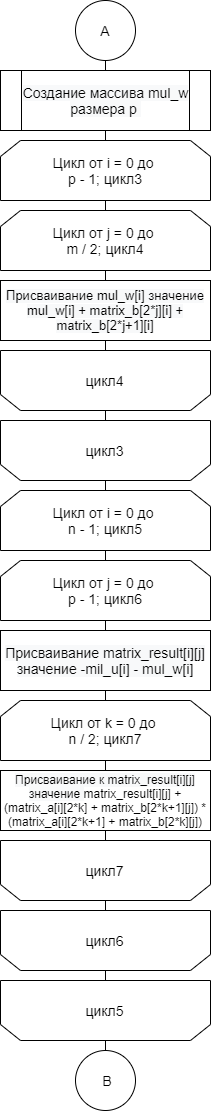

The diagram above was exported from draw.io. Its source (the exported page's mxGraphModel, read from the mxfile embedded in the PNG):
<mxGraphModel dx="1463" dy="846" grid="1" gridSize="10" guides="1" tooltips="1" connect="1" arrows="1" fold="1" page="1" pageScale="1" pageWidth="827" pageHeight="1169" math="0" shadow="0">
  <root>
    <mxCell id="oNNzWFEcqPdi29zW3i2L-0" />
    <mxCell id="oNNzWFEcqPdi29zW3i2L-1" parent="oNNzWFEcqPdi29zW3i2L-0" />
    <mxCell id="QIMhskOcODvVPHuEJ_YN-10" style="edgeStyle=orthogonalEdgeStyle;rounded=0;orthogonalLoop=1;jettySize=auto;html=1;exitX=0.5;exitY=1;exitDx=0;exitDy=0;entryX=0.5;entryY=0;entryDx=0;entryDy=0;endArrow=none;endFill=0;" edge="1" parent="oNNzWFEcqPdi29zW3i2L-1" source="DREpzp5oqnH6mizQSLGc-0">
      <mxGeometry relative="1" as="geometry">
        <mxPoint x="445" y="110" as="targetPoint" />
      </mxGeometry>
    </mxCell>
    <mxCell id="DREpzp5oqnH6mizQSLGc-0" value="&lt;font style=&quot;font-size: 14px&quot;&gt;А&lt;/font&gt;" style="ellipse;whiteSpace=wrap;html=1;aspect=fixed;" vertex="1" parent="oNNzWFEcqPdi29zW3i2L-1">
      <mxGeometry x="415" y="40" width="60" height="60" as="geometry" />
    </mxCell>
    <mxCell id="QIMhskOcODvVPHuEJ_YN-12" style="edgeStyle=orthogonalEdgeStyle;rounded=0;orthogonalLoop=1;jettySize=auto;html=1;exitX=0.5;exitY=1;exitDx=0;exitDy=0;entryX=0.5;entryY=0;entryDx=0;entryDy=0;endArrow=none;endFill=0;" edge="1" parent="oNNzWFEcqPdi29zW3i2L-1" source="QIMhskOcODvVPHuEJ_YN-0" target="QIMhskOcODvVPHuEJ_YN-2">
      <mxGeometry relative="1" as="geometry" />
    </mxCell>
    <mxCell id="QIMhskOcODvVPHuEJ_YN-0" value="&lt;font style=&quot;font-size: 14px&quot;&gt;Цикл от i = 0 до &lt;br&gt;p - 1; цикл3&lt;/font&gt;" style="shape=loopLimit;whiteSpace=wrap;html=1;" vertex="1" parent="oNNzWFEcqPdi29zW3i2L-1">
      <mxGeometry x="340" y="180" width="210" height="60" as="geometry" />
    </mxCell>
    <mxCell id="QIMhskOcODvVPHuEJ_YN-11" style="edgeStyle=orthogonalEdgeStyle;rounded=0;orthogonalLoop=1;jettySize=auto;html=1;exitX=0.5;exitY=1;exitDx=0;exitDy=0;entryX=0.5;entryY=0;entryDx=0;entryDy=0;endArrow=none;endFill=0;" edge="1" parent="oNNzWFEcqPdi29zW3i2L-1" target="QIMhskOcODvVPHuEJ_YN-0">
      <mxGeometry relative="1" as="geometry">
        <mxPoint x="445" y="170" as="sourcePoint" />
      </mxGeometry>
    </mxCell>
    <mxCell id="QIMhskOcODvVPHuEJ_YN-13" style="edgeStyle=orthogonalEdgeStyle;rounded=0;orthogonalLoop=1;jettySize=auto;html=1;exitX=0.5;exitY=1;exitDx=0;exitDy=0;entryX=0.5;entryY=0;entryDx=0;entryDy=0;endArrow=none;endFill=0;" edge="1" parent="oNNzWFEcqPdi29zW3i2L-1" source="QIMhskOcODvVPHuEJ_YN-2" target="QIMhskOcODvVPHuEJ_YN-3">
      <mxGeometry relative="1" as="geometry" />
    </mxCell>
    <mxCell id="QIMhskOcODvVPHuEJ_YN-2" value="&lt;font style=&quot;font-size: 14px&quot;&gt;Цикл от j = 0 до &lt;br&gt;m / 2; цикл4&lt;/font&gt;" style="shape=loopLimit;whiteSpace=wrap;html=1;" vertex="1" parent="oNNzWFEcqPdi29zW3i2L-1">
      <mxGeometry x="340" y="250" width="210" height="60" as="geometry" />
    </mxCell>
    <mxCell id="QIMhskOcODvVPHuEJ_YN-14" style="edgeStyle=orthogonalEdgeStyle;rounded=0;orthogonalLoop=1;jettySize=auto;html=1;exitX=0.5;exitY=1;exitDx=0;exitDy=0;entryX=0.5;entryY=1;entryDx=0;entryDy=0;endArrow=none;endFill=0;" edge="1" parent="oNNzWFEcqPdi29zW3i2L-1" source="QIMhskOcODvVPHuEJ_YN-3" target="QIMhskOcODvVPHuEJ_YN-5">
      <mxGeometry relative="1" as="geometry" />
    </mxCell>
    <mxCell id="QIMhskOcODvVPHuEJ_YN-3" value="&lt;span style=&quot;color: rgb(0 , 0 , 0) ; font-family: &amp;#34;helvetica&amp;#34; ; font-style: normal ; font-weight: 400 ; letter-spacing: normal ; text-align: center ; text-indent: 0px ; text-transform: none ; word-spacing: 0px ; background-color: rgb(248 , 249 , 250) ; display: inline ; float: none&quot;&gt;&lt;font style=&quot;font-size: 13px&quot;&gt;Присваивание mul_w[i] значение mul_w[i] + matrix_b[2*j][i] + matrix_b[2*j+1][i]&lt;/font&gt;&lt;/span&gt;" style="rounded=0;whiteSpace=wrap;html=1;" vertex="1" parent="oNNzWFEcqPdi29zW3i2L-1">
      <mxGeometry x="340" y="320" width="210" height="60" as="geometry" />
    </mxCell>
    <mxCell id="QIMhskOcODvVPHuEJ_YN-4" value="" style="group" vertex="1" connectable="0" parent="oNNzWFEcqPdi29zW3i2L-1">
      <mxGeometry x="340" y="390" width="210" height="60" as="geometry" />
    </mxCell>
    <mxCell id="QIMhskOcODvVPHuEJ_YN-5" value="" style="shape=loopLimit;whiteSpace=wrap;html=1;rotation=-180;" vertex="1" parent="QIMhskOcODvVPHuEJ_YN-4">
      <mxGeometry width="210" height="60" as="geometry" />
    </mxCell>
    <mxCell id="QIMhskOcODvVPHuEJ_YN-6" value="&lt;font style=&quot;font-size: 14px&quot;&gt;цикл4&lt;/font&gt;" style="text;html=1;align=center;verticalAlign=middle;resizable=0;points=[];autosize=1;strokeColor=none;" vertex="1" parent="QIMhskOcODvVPHuEJ_YN-4">
      <mxGeometry x="78.75" y="20" width="50" height="20" as="geometry" />
    </mxCell>
    <mxCell id="QIMhskOcODvVPHuEJ_YN-7" value="" style="group" vertex="1" connectable="0" parent="oNNzWFEcqPdi29zW3i2L-1">
      <mxGeometry x="340" y="460" width="210" height="60" as="geometry" />
    </mxCell>
    <mxCell id="QIMhskOcODvVPHuEJ_YN-8" value="" style="shape=loopLimit;whiteSpace=wrap;html=1;rotation=-180;" vertex="1" parent="QIMhskOcODvVPHuEJ_YN-7">
      <mxGeometry width="210" height="60" as="geometry" />
    </mxCell>
    <mxCell id="QIMhskOcODvVPHuEJ_YN-9" value="&lt;font style=&quot;font-size: 14px&quot;&gt;цикл3&lt;/font&gt;" style="text;html=1;align=center;verticalAlign=middle;resizable=0;points=[];autosize=1;strokeColor=none;" vertex="1" parent="QIMhskOcODvVPHuEJ_YN-7">
      <mxGeometry x="78.75" y="20" width="50" height="20" as="geometry" />
    </mxCell>
    <mxCell id="QIMhskOcODvVPHuEJ_YN-15" style="edgeStyle=orthogonalEdgeStyle;rounded=0;orthogonalLoop=1;jettySize=auto;html=1;exitX=0.5;exitY=0;exitDx=0;exitDy=0;entryX=0.5;entryY=1;entryDx=0;entryDy=0;endArrow=none;endFill=0;" edge="1" parent="oNNzWFEcqPdi29zW3i2L-1" source="QIMhskOcODvVPHuEJ_YN-5" target="QIMhskOcODvVPHuEJ_YN-8">
      <mxGeometry relative="1" as="geometry" />
    </mxCell>
    <mxCell id="igOSF5Gms6B9yc_5tOLe-4" style="edgeStyle=orthogonalEdgeStyle;rounded=0;orthogonalLoop=1;jettySize=auto;html=1;exitX=0.5;exitY=1;exitDx=0;exitDy=0;entryX=0.5;entryY=0;entryDx=0;entryDy=0;endArrow=none;endFill=0;" edge="1" parent="oNNzWFEcqPdi29zW3i2L-1" source="igOSF5Gms6B9yc_5tOLe-0" target="igOSF5Gms6B9yc_5tOLe-1">
      <mxGeometry relative="1" as="geometry" />
    </mxCell>
    <mxCell id="igOSF5Gms6B9yc_5tOLe-0" value="&lt;font style=&quot;font-size: 14px&quot;&gt;Цикл от i = 0 до &lt;br&gt;n - 1; цикл5&lt;/font&gt;" style="shape=loopLimit;whiteSpace=wrap;html=1;" vertex="1" parent="oNNzWFEcqPdi29zW3i2L-1">
      <mxGeometry x="340" y="530" width="210" height="60" as="geometry" />
    </mxCell>
    <mxCell id="igOSF5Gms6B9yc_5tOLe-6" style="edgeStyle=orthogonalEdgeStyle;rounded=0;orthogonalLoop=1;jettySize=auto;html=1;exitX=0.5;exitY=1;exitDx=0;exitDy=0;entryX=0.5;entryY=0;entryDx=0;entryDy=0;endArrow=none;endFill=0;" edge="1" parent="oNNzWFEcqPdi29zW3i2L-1" source="igOSF5Gms6B9yc_5tOLe-1" target="igOSF5Gms6B9yc_5tOLe-5">
      <mxGeometry relative="1" as="geometry" />
    </mxCell>
    <mxCell id="igOSF5Gms6B9yc_5tOLe-1" value="&lt;font style=&quot;font-size: 14px&quot;&gt;Цикл от j = 0 до &lt;br&gt;p - 1; цикл6&lt;/font&gt;" style="shape=loopLimit;whiteSpace=wrap;html=1;" vertex="1" parent="oNNzWFEcqPdi29zW3i2L-1">
      <mxGeometry x="340" y="600" width="210" height="60" as="geometry" />
    </mxCell>
    <mxCell id="igOSF5Gms6B9yc_5tOLe-3" style="edgeStyle=orthogonalEdgeStyle;rounded=0;orthogonalLoop=1;jettySize=auto;html=1;exitX=0.5;exitY=0;exitDx=0;exitDy=0;entryX=0.5;entryY=0;entryDx=0;entryDy=0;endArrow=none;endFill=0;" edge="1" parent="oNNzWFEcqPdi29zW3i2L-1" source="QIMhskOcODvVPHuEJ_YN-8" target="igOSF5Gms6B9yc_5tOLe-0">
      <mxGeometry relative="1" as="geometry" />
    </mxCell>
    <mxCell id="igOSF5Gms6B9yc_5tOLe-8" style="edgeStyle=orthogonalEdgeStyle;rounded=0;orthogonalLoop=1;jettySize=auto;html=1;exitX=0.5;exitY=1;exitDx=0;exitDy=0;entryX=0.5;entryY=0;entryDx=0;entryDy=0;endArrow=none;endFill=0;" edge="1" parent="oNNzWFEcqPdi29zW3i2L-1" source="igOSF5Gms6B9yc_5tOLe-5" target="igOSF5Gms6B9yc_5tOLe-7">
      <mxGeometry relative="1" as="geometry" />
    </mxCell>
    <mxCell id="igOSF5Gms6B9yc_5tOLe-5" value="&lt;span style=&quot;color: rgb(0 , 0 , 0) ; font-family: &amp;#34;helvetica&amp;#34; ; font-size: 14px ; font-style: normal ; font-weight: 400 ; letter-spacing: normal ; text-align: center ; text-indent: 0px ; text-transform: none ; word-spacing: 0px ; background-color: rgb(248 , 249 , 250) ; display: inline ; float: none&quot;&gt;Присваивание matrix_result[i][j] значение -mil_u[i] - mul_w[i]&lt;/span&gt;" style="rounded=0;whiteSpace=wrap;html=1;" vertex="1" parent="oNNzWFEcqPdi29zW3i2L-1">
      <mxGeometry x="340" y="670" width="210" height="60" as="geometry" />
    </mxCell>
    <mxCell id="xGYIeQyBpof1oWUkfRdV-0" style="edgeStyle=orthogonalEdgeStyle;rounded=0;orthogonalLoop=1;jettySize=auto;html=1;exitX=0.5;exitY=1;exitDx=0;exitDy=0;entryX=0.5;entryY=0;entryDx=0;entryDy=0;endArrow=none;endFill=0;" edge="1" parent="oNNzWFEcqPdi29zW3i2L-1" source="igOSF5Gms6B9yc_5tOLe-7" target="igOSF5Gms6B9yc_5tOLe-9">
      <mxGeometry relative="1" as="geometry" />
    </mxCell>
    <mxCell id="igOSF5Gms6B9yc_5tOLe-7" value="&lt;font style=&quot;font-size: 14px&quot;&gt;Цикл от k = 0 до &lt;br&gt;n / 2; цикл7&lt;/font&gt;" style="shape=loopLimit;whiteSpace=wrap;html=1;" vertex="1" parent="oNNzWFEcqPdi29zW3i2L-1">
      <mxGeometry x="340" y="740" width="210" height="60" as="geometry" />
    </mxCell>
    <mxCell id="C7K3M3tb6GcQN69IssFy-0" style="edgeStyle=orthogonalEdgeStyle;rounded=0;orthogonalLoop=1;jettySize=auto;html=1;exitX=0.5;exitY=1;exitDx=0;exitDy=0;entryX=0.5;entryY=1;entryDx=0;entryDy=0;endArrow=none;endFill=0;" edge="1" parent="oNNzWFEcqPdi29zW3i2L-1" source="igOSF5Gms6B9yc_5tOLe-9" target="vjBsCAhVzScUlA-biiuO-1">
      <mxGeometry relative="1" as="geometry" />
    </mxCell>
    <mxCell id="igOSF5Gms6B9yc_5tOLe-9" value="&lt;font style=&quot;font-size: 12px&quot;&gt;&lt;span style=&quot;color: rgb(0 , 0 , 0) ; font-family: &amp;#34;helvetica&amp;#34; ; font-style: normal ; font-weight: 400 ; letter-spacing: normal ; text-align: center ; text-indent: 0px ; text-transform: none ; word-spacing: 0px ; background-color: rgb(248 , 249 , 250) ; display: inline ; float: none&quot;&gt;Присваивание к matrix_result[i][j] значение&amp;nbsp;&lt;/span&gt;&lt;span style=&quot;font-family: &amp;#34;helvetica&amp;#34;&quot;&gt;matrix_result[i][j] + (matrix_a[i][2*k] + matrix_b[2*k+1][j]) * (matrix_a[i][2*k+1] + matrix_b[2*k][j])&lt;/span&gt;&lt;/font&gt;" style="rounded=0;whiteSpace=wrap;html=1;" vertex="1" parent="oNNzWFEcqPdi29zW3i2L-1">
      <mxGeometry x="340" y="810" width="210" height="60" as="geometry" />
    </mxCell>
    <mxCell id="vjBsCAhVzScUlA-biiuO-0" value="" style="group" vertex="1" connectable="0" parent="oNNzWFEcqPdi29zW3i2L-1">
      <mxGeometry x="340" y="880" width="210" height="60" as="geometry" />
    </mxCell>
    <mxCell id="vjBsCAhVzScUlA-biiuO-1" value="" style="shape=loopLimit;whiteSpace=wrap;html=1;rotation=-180;" vertex="1" parent="vjBsCAhVzScUlA-biiuO-0">
      <mxGeometry width="210" height="60" as="geometry" />
    </mxCell>
    <mxCell id="vjBsCAhVzScUlA-biiuO-2" value="&lt;font style=&quot;font-size: 14px&quot;&gt;цикл7&lt;/font&gt;" style="text;html=1;align=center;verticalAlign=middle;resizable=0;points=[];autosize=1;strokeColor=none;" vertex="1" parent="vjBsCAhVzScUlA-biiuO-0">
      <mxGeometry x="78.75" y="20" width="50" height="20" as="geometry" />
    </mxCell>
    <mxCell id="vjBsCAhVzScUlA-biiuO-3" value="" style="group" vertex="1" connectable="0" parent="oNNzWFEcqPdi29zW3i2L-1">
      <mxGeometry x="340" y="950" width="210" height="60" as="geometry" />
    </mxCell>
    <mxCell id="vjBsCAhVzScUlA-biiuO-4" value="" style="shape=loopLimit;whiteSpace=wrap;html=1;rotation=-180;" vertex="1" parent="vjBsCAhVzScUlA-biiuO-3">
      <mxGeometry width="210" height="60" as="geometry" />
    </mxCell>
    <mxCell id="vjBsCAhVzScUlA-biiuO-5" value="&lt;font style=&quot;font-size: 14px&quot;&gt;цикл6&lt;/font&gt;" style="text;html=1;align=center;verticalAlign=middle;resizable=0;points=[];autosize=1;strokeColor=none;" vertex="1" parent="vjBsCAhVzScUlA-biiuO-3">
      <mxGeometry x="78.75" y="20" width="50" height="20" as="geometry" />
    </mxCell>
    <mxCell id="vjBsCAhVzScUlA-biiuO-6" value="" style="group" vertex="1" connectable="0" parent="oNNzWFEcqPdi29zW3i2L-1">
      <mxGeometry x="340" y="1020" width="210" height="60" as="geometry" />
    </mxCell>
    <mxCell id="vjBsCAhVzScUlA-biiuO-7" value="" style="shape=loopLimit;whiteSpace=wrap;html=1;rotation=-180;" vertex="1" parent="vjBsCAhVzScUlA-biiuO-6">
      <mxGeometry width="210" height="60" as="geometry" />
    </mxCell>
    <mxCell id="vjBsCAhVzScUlA-biiuO-8" value="&lt;font style=&quot;font-size: 14px&quot;&gt;цикл5&lt;/font&gt;" style="text;html=1;align=center;verticalAlign=middle;resizable=0;points=[];autosize=1;strokeColor=none;" vertex="1" parent="vjBsCAhVzScUlA-biiuO-6">
      <mxGeometry x="78.75" y="20" width="50" height="20" as="geometry" />
    </mxCell>
    <mxCell id="vjBsCAhVzScUlA-biiuO-9" style="edgeStyle=orthogonalEdgeStyle;rounded=0;orthogonalLoop=1;jettySize=auto;html=1;exitX=0.5;exitY=0;exitDx=0;exitDy=0;entryX=0.5;entryY=1;entryDx=0;entryDy=0;endArrow=none;endFill=0;" edge="1" parent="oNNzWFEcqPdi29zW3i2L-1" source="vjBsCAhVzScUlA-biiuO-1" target="vjBsCAhVzScUlA-biiuO-4">
      <mxGeometry relative="1" as="geometry" />
    </mxCell>
    <mxCell id="vjBsCAhVzScUlA-biiuO-10" style="edgeStyle=orthogonalEdgeStyle;rounded=0;orthogonalLoop=1;jettySize=auto;html=1;exitX=0.5;exitY=0;exitDx=0;exitDy=0;entryX=0.5;entryY=1;entryDx=0;entryDy=0;endArrow=none;endFill=0;" edge="1" parent="oNNzWFEcqPdi29zW3i2L-1" source="vjBsCAhVzScUlA-biiuO-4" target="vjBsCAhVzScUlA-biiuO-7">
      <mxGeometry relative="1" as="geometry" />
    </mxCell>
    <mxCell id="vjBsCAhVzScUlA-biiuO-11" value="&lt;span style=&quot;font-size: 14px&quot;&gt;&amp;nbsp;В&lt;/span&gt;" style="ellipse;whiteSpace=wrap;html=1;aspect=fixed;" vertex="1" parent="oNNzWFEcqPdi29zW3i2L-1">
      <mxGeometry x="415" y="1090" width="60" height="60" as="geometry" />
    </mxCell>
    <mxCell id="vjBsCAhVzScUlA-biiuO-13" style="edgeStyle=orthogonalEdgeStyle;rounded=0;orthogonalLoop=1;jettySize=auto;html=1;exitX=0.5;exitY=0;exitDx=0;exitDy=0;entryX=0.5;entryY=0;entryDx=0;entryDy=0;endArrow=none;endFill=0;" edge="1" parent="oNNzWFEcqPdi29zW3i2L-1" source="vjBsCAhVzScUlA-biiuO-7" target="vjBsCAhVzScUlA-biiuO-11">
      <mxGeometry relative="1" as="geometry" />
    </mxCell>
    <mxCell id="ZP5U6ipmNdF21KomyK7v-1" value="&#10;&#10;&lt;span style=&quot;color: rgb(0, 0, 0); font-family: helvetica; font-size: 14px; font-style: normal; font-weight: 400; letter-spacing: normal; text-align: center; text-indent: 0px; text-transform: none; word-spacing: 0px; background-color: rgb(248, 249, 250); display: inline; float: none;&quot;&gt;Создание массива mul_w размера p&amp;nbsp;&lt;/span&gt;&#10;&#10;" style="shape=process;whiteSpace=wrap;html=1;backgroundOutline=1;" vertex="1" parent="oNNzWFEcqPdi29zW3i2L-1">
      <mxGeometry x="340" y="110" width="210" height="60" as="geometry" />
    </mxCell>
  </root>
</mxGraphModel>